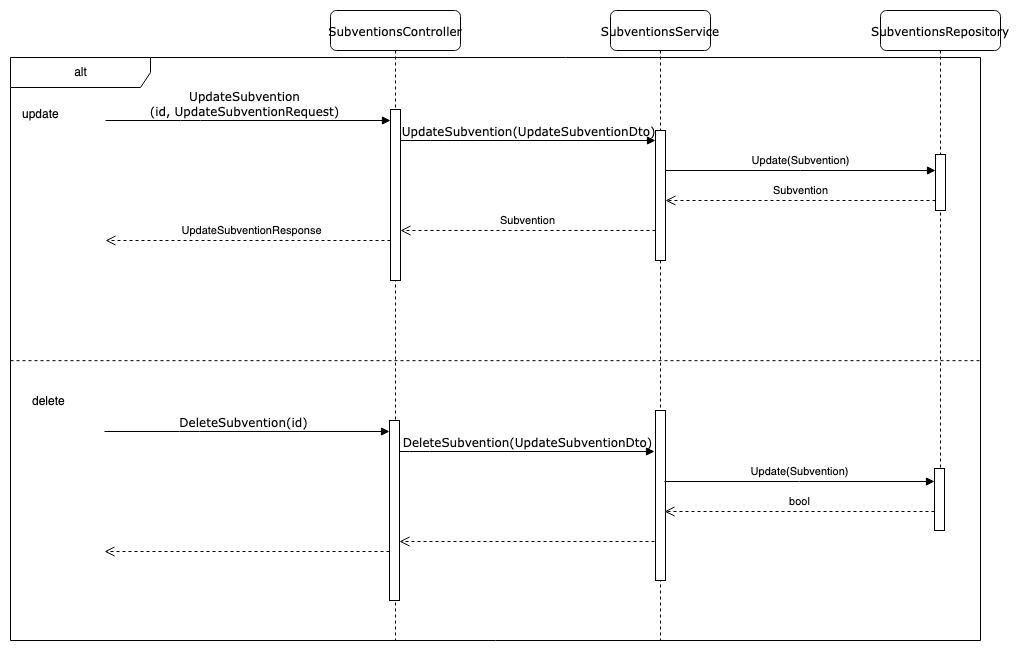

The diagram above was exported from draw.io. Its source (the exported page's mxGraphModel, read from the mxfile embedded in the PNG):
<mxGraphModel dx="1018" dy="684" grid="1" gridSize="10" guides="1" tooltips="1" connect="1" arrows="1" fold="1" page="1" pageScale="1" pageWidth="1100" pageHeight="850" background="none" math="0" shadow="0">
  <root>
    <mxCell id="0" />
    <mxCell id="1" parent="0" />
    <mxCell id="fYgfwCC58AH4OnQ5uqDb-2" value="alt" style="shape=umlFrame;tabWidth=110;tabHeight=30;tabPosition=left;html=1;boundedLbl=1;labelInHeader=1;width=140;height=30;" vertex="1" parent="1">
      <mxGeometry x="60" y="127" width="970" height="583" as="geometry" />
    </mxCell>
    <mxCell id="fYgfwCC58AH4OnQ5uqDb-3" value="update" style="text" vertex="1" parent="fYgfwCC58AH4OnQ5uqDb-2">
      <mxGeometry width="100" height="20" relative="1" as="geometry">
        <mxPoint x="10" y="43" as="offset" />
      </mxGeometry>
    </mxCell>
    <mxCell id="fYgfwCC58AH4OnQ5uqDb-4" value="delete" style="line;strokeWidth=1;dashed=1;labelPosition=center;verticalLabelPosition=bottom;align=left;verticalAlign=top;spacingLeft=20;spacingTop=15;" vertex="1" parent="fYgfwCC58AH4OnQ5uqDb-2">
      <mxGeometry y="291.5" width="970.0000000000001" height="23.32" as="geometry" />
    </mxCell>
    <mxCell id="7baba1c4bc27f4b0-2" value="SubventionsController" style="shape=umlLifeline;perimeter=lifelinePerimeter;whiteSpace=wrap;html=1;container=1;collapsible=0;recursiveResize=0;outlineConnect=0;rounded=1;shadow=0;comic=0;labelBackgroundColor=none;strokeWidth=1;fontFamily=Verdana;fontSize=12;align=center;" parent="1" vertex="1">
      <mxGeometry x="380" y="80" width="130" height="630" as="geometry" />
    </mxCell>
    <mxCell id="7baba1c4bc27f4b0-10" value="" style="html=1;points=[];perimeter=orthogonalPerimeter;rounded=0;shadow=0;comic=0;labelBackgroundColor=none;strokeWidth=1;fontFamily=Verdana;fontSize=12;align=center;" parent="7baba1c4bc27f4b0-2" vertex="1">
      <mxGeometry x="60" y="99" width="10" height="171" as="geometry" />
    </mxCell>
    <mxCell id="7baba1c4bc27f4b0-3" value="SubventionsService" style="shape=umlLifeline;perimeter=lifelinePerimeter;whiteSpace=wrap;html=1;container=1;collapsible=0;recursiveResize=0;outlineConnect=0;rounded=1;shadow=0;comic=0;labelBackgroundColor=none;strokeWidth=1;fontFamily=Verdana;fontSize=12;align=center;" parent="1" vertex="1">
      <mxGeometry x="660" y="80" width="100" height="630" as="geometry" />
    </mxCell>
    <mxCell id="7baba1c4bc27f4b0-13" value="" style="html=1;points=[];perimeter=orthogonalPerimeter;rounded=0;shadow=0;comic=0;labelBackgroundColor=none;strokeWidth=1;fontFamily=Verdana;fontSize=12;align=center;" parent="7baba1c4bc27f4b0-3" vertex="1">
      <mxGeometry x="45" y="120" width="10" height="130" as="geometry" />
    </mxCell>
    <mxCell id="fYgfwCC58AH4OnQ5uqDb-1" value="" style="html=1;points=[];perimeter=orthogonalPerimeter;rounded=0;shadow=0;comic=0;labelBackgroundColor=none;strokeWidth=1;fontFamily=Verdana;fontSize=12;align=center;" vertex="1" parent="7baba1c4bc27f4b0-3">
      <mxGeometry x="45" y="400" width="10" height="170" as="geometry" />
    </mxCell>
    <mxCell id="7baba1c4bc27f4b0-4" value="SubventionsRepository" style="shape=umlLifeline;perimeter=lifelinePerimeter;whiteSpace=wrap;html=1;container=1;collapsible=0;recursiveResize=0;outlineConnect=0;rounded=1;shadow=0;comic=0;labelBackgroundColor=none;strokeWidth=1;fontFamily=Verdana;fontSize=12;align=center;" parent="1" vertex="1">
      <mxGeometry x="930" y="80" width="120" height="480" as="geometry" />
    </mxCell>
    <mxCell id="VgDvVHSjZgD3e9spxTGx-3" value="" style="html=1;points=[];perimeter=orthogonalPerimeter;" parent="7baba1c4bc27f4b0-4" vertex="1">
      <mxGeometry x="55" y="144" width="10" height="56" as="geometry" />
    </mxCell>
    <mxCell id="7baba1c4bc27f4b0-11" value="UpdateSubvention&lt;br&gt;(id, UpdateSubventionRequest)" style="html=1;verticalAlign=bottom;endArrow=block;labelBackgroundColor=none;fontFamily=Verdana;fontSize=12;edgeStyle=elbowEdgeStyle;elbow=vertical;" parent="1" target="7baba1c4bc27f4b0-10" edge="1">
      <mxGeometry x="-0.0231" relative="1" as="geometry">
        <mxPoint x="155" y="190" as="sourcePoint" />
        <Array as="points">
          <mxPoint x="240" y="190" />
          <mxPoint x="180" y="350" />
          <mxPoint x="300" y="510" />
          <mxPoint x="300" y="340" />
          <mxPoint x="300" y="350" />
        </Array>
        <mxPoint as="offset" />
      </mxGeometry>
    </mxCell>
    <mxCell id="7baba1c4bc27f4b0-14" value="UpdateSubvention(UpdateSubventionDto)" style="html=1;verticalAlign=bottom;endArrow=block;labelBackgroundColor=none;fontFamily=Verdana;fontSize=12;edgeStyle=elbowEdgeStyle;elbow=vertical;" parent="1" source="7baba1c4bc27f4b0-10" target="7baba1c4bc27f4b0-13" edge="1">
      <mxGeometry relative="1" as="geometry">
        <mxPoint x="370" y="200" as="sourcePoint" />
        <Array as="points">
          <mxPoint x="470" y="210" />
        </Array>
      </mxGeometry>
    </mxCell>
    <mxCell id="VgDvVHSjZgD3e9spxTGx-4" value="Update(Subvention)" style="html=1;verticalAlign=bottom;endArrow=block;rounded=0;" parent="1" source="7baba1c4bc27f4b0-13" target="VgDvVHSjZgD3e9spxTGx-3" edge="1">
      <mxGeometry relative="1" as="geometry">
        <mxPoint x="560" y="210" as="sourcePoint" />
        <Array as="points">
          <mxPoint x="850" y="240" />
        </Array>
      </mxGeometry>
    </mxCell>
    <mxCell id="VgDvVHSjZgD3e9spxTGx-5" value="Subvention" style="html=1;verticalAlign=bottom;endArrow=open;dashed=1;endSize=8;rounded=0;" parent="1" source="VgDvVHSjZgD3e9spxTGx-3" target="7baba1c4bc27f4b0-13" edge="1">
      <mxGeometry relative="1" as="geometry">
        <mxPoint x="560" y="286" as="targetPoint" />
        <Array as="points">
          <mxPoint x="880" y="270" />
        </Array>
      </mxGeometry>
    </mxCell>
    <mxCell id="VgDvVHSjZgD3e9spxTGx-10" value="Subvention" style="html=1;verticalAlign=bottom;endArrow=open;dashed=1;endSize=8;rounded=0;" parent="1" source="7baba1c4bc27f4b0-13" target="7baba1c4bc27f4b0-10" edge="1">
      <mxGeometry relative="1" as="geometry">
        <mxPoint x="390" y="350" as="sourcePoint" />
        <mxPoint x="310" y="350" as="targetPoint" />
        <Array as="points">
          <mxPoint x="580" y="300" />
        </Array>
      </mxGeometry>
    </mxCell>
    <mxCell id="VgDvVHSjZgD3e9spxTGx-11" value="UpdateSubventionResponse" style="html=1;verticalAlign=bottom;endArrow=open;dashed=1;endSize=8;rounded=0;" parent="1" source="7baba1c4bc27f4b0-10" edge="1">
      <mxGeometry x="-0.0246" relative="1" as="geometry">
        <mxPoint x="390" y="350" as="sourcePoint" />
        <mxPoint x="155" y="310" as="targetPoint" />
        <Array as="points">
          <mxPoint x="250" y="310" />
        </Array>
        <mxPoint as="offset" />
      </mxGeometry>
    </mxCell>
    <mxCell id="tcc_bWvb0u8uBjup166A-23" value="" style="html=1;points=[];perimeter=orthogonalPerimeter;rounded=0;shadow=0;comic=0;labelBackgroundColor=none;strokeWidth=1;fontFamily=Verdana;fontSize=12;align=center;" parent="1" vertex="1">
      <mxGeometry x="439" y="490" width="10" height="180" as="geometry" />
    </mxCell>
    <mxCell id="tcc_bWvb0u8uBjup166A-24" value="" style="html=1;points=[];perimeter=orthogonalPerimeter;" parent="1" vertex="1">
      <mxGeometry x="984" y="538" width="10" height="62" as="geometry" />
    </mxCell>
    <mxCell id="tcc_bWvb0u8uBjup166A-26" value="DeleteSubvention(id)" style="html=1;verticalAlign=bottom;endArrow=block;labelBackgroundColor=none;fontFamily=Verdana;fontSize=12;edgeStyle=elbowEdgeStyle;elbow=horizontal;" parent="1" target="tcc_bWvb0u8uBjup166A-23" edge="1">
      <mxGeometry x="-0.0231" relative="1" as="geometry">
        <mxPoint x="154" y="501" as="sourcePoint" />
        <Array as="points">
          <mxPoint x="239" y="501" />
          <mxPoint x="179" y="661" />
          <mxPoint x="299" y="821" />
          <mxPoint x="299" y="651" />
          <mxPoint x="299" y="661" />
        </Array>
        <mxPoint as="offset" />
      </mxGeometry>
    </mxCell>
    <mxCell id="tcc_bWvb0u8uBjup166A-27" value="DeleteSubvention(UpdateSubventionDto)" style="html=1;verticalAlign=bottom;endArrow=block;labelBackgroundColor=none;fontFamily=Verdana;fontSize=12;edgeStyle=elbowEdgeStyle;elbow=vertical;" parent="1" source="tcc_bWvb0u8uBjup166A-23" edge="1">
      <mxGeometry relative="1" as="geometry">
        <mxPoint x="369" y="511" as="sourcePoint" />
        <Array as="points">
          <mxPoint x="469" y="521" />
        </Array>
        <mxPoint x="704" y="521" as="targetPoint" />
      </mxGeometry>
    </mxCell>
    <mxCell id="tcc_bWvb0u8uBjup166A-28" value="Update(Subvention)" style="html=1;verticalAlign=bottom;endArrow=block;rounded=0;" parent="1" target="tcc_bWvb0u8uBjup166A-24" edge="1">
      <mxGeometry relative="1" as="geometry">
        <mxPoint x="714" y="551" as="sourcePoint" />
        <Array as="points">
          <mxPoint x="849" y="551" />
        </Array>
      </mxGeometry>
    </mxCell>
    <mxCell id="tcc_bWvb0u8uBjup166A-29" value="bool" style="html=1;verticalAlign=bottom;endArrow=open;dashed=1;endSize=8;rounded=0;" parent="1" source="tcc_bWvb0u8uBjup166A-24" edge="1">
      <mxGeometry relative="1" as="geometry">
        <mxPoint x="714" y="581" as="targetPoint" />
        <Array as="points">
          <mxPoint x="879" y="581" />
        </Array>
      </mxGeometry>
    </mxCell>
    <mxCell id="tcc_bWvb0u8uBjup166A-30" value="" style="html=1;verticalAlign=bottom;endArrow=open;dashed=1;endSize=8;rounded=0;" parent="1" target="tcc_bWvb0u8uBjup166A-23" edge="1">
      <mxGeometry relative="1" as="geometry">
        <mxPoint x="704" y="611" as="sourcePoint" />
        <mxPoint x="309" y="661" as="targetPoint" />
        <Array as="points">
          <mxPoint x="579" y="611" />
        </Array>
      </mxGeometry>
    </mxCell>
    <mxCell id="tcc_bWvb0u8uBjup166A-31" value="" style="html=1;verticalAlign=bottom;endArrow=open;dashed=1;endSize=8;rounded=0;" parent="1" source="tcc_bWvb0u8uBjup166A-23" edge="1">
      <mxGeometry x="-0.0246" relative="1" as="geometry">
        <mxPoint x="389" y="661" as="sourcePoint" />
        <mxPoint x="154" y="621" as="targetPoint" />
        <Array as="points">
          <mxPoint x="249" y="621" />
        </Array>
        <mxPoint as="offset" />
      </mxGeometry>
    </mxCell>
  </root>
</mxGraphModel>